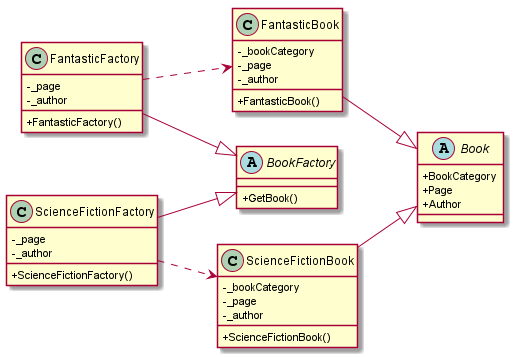

The diagram above was rendered by PlantUML. Its source (embedded in the PNG):
@startuml scenario_uml
skinparam classAttributeIconSize 0
left to right direction

abstract class Book{
    +BookCategory
    +Page
    +Author
}

class FantasticBook{
    -_bookCategory
    -_page
    -_author
    +FantasticBook()
}

class ScienceFictionBook{
    -_bookCategory
    -_page
    -_author
    +ScienceFictionBook()
}

abstract class BookFactory{
    +GetBook()
}

class FantasticFactory{
    -_page
    -_author
    +FantasticFactory()
}

class ScienceFictionFactory{
    -_page
    -_author
    +ScienceFictionFactory()
}


ScienceFictionBook --|> Book
FantasticBook --|> Book
ScienceFictionFactory --|> BookFactory
FantasticFactory --|> BookFactory
FantasticFactory ..> FantasticBook
ScienceFictionFactory ..> ScienceFictionBook


@enduml